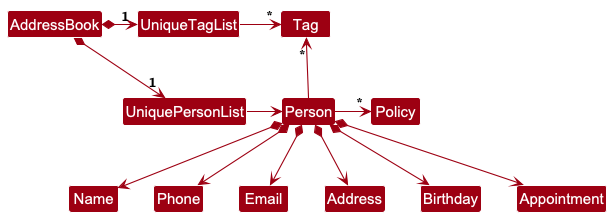

The diagram above was rendered by PlantUML. Its source (embedded in the PNG):
@startuml
!include style.puml
skinparam arrowThickness 1.1
skinparam arrowColor MODEL_COLOR
skinparam classBackgroundColor MODEL_COLOR

AddressBook *-right-> "1" UniquePersonList
AddressBook *-right-> "1" UniqueTagList
UniqueTagList -[hidden]down- UniquePersonList
UniqueTagList -[hidden]down- UniquePersonList

UniqueTagList -right-> "*" Tag
UniquePersonList -right-> Person

Person -up-> "*" Tag
Person -right-> "*"Policy
Person *--> Name
Person *--> Phone
Person *--> Email
Person *--> Address
Person *--> Birthday
Person *--> Appointment

@enduml